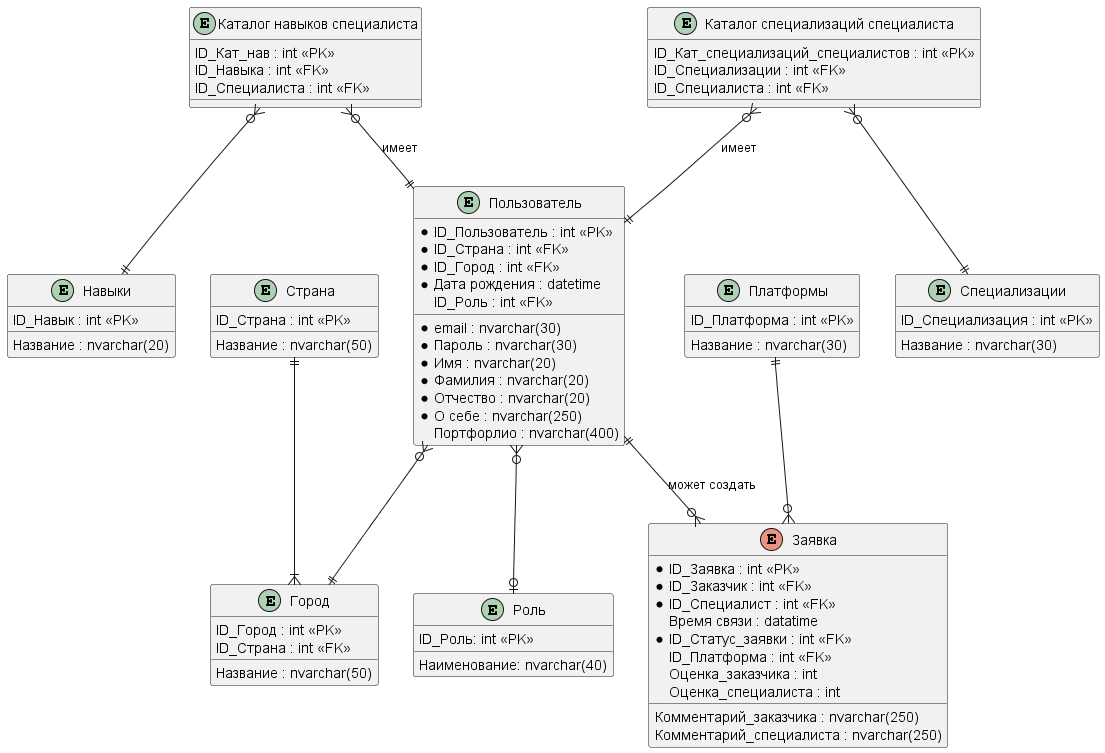

The diagram above was rendered by PlantUML. Its source (embedded in the PNG):
@startuml "erd"

entity "Навыки" as skills
{
    ID_Навык : int <<PK>>
    Название : nvarchar(20)
}

entity "Каталог навыков специалиста" as skills_cat
{
    ID_Кат_нав : int <<PK>>
    ID_Навыка : int <<FK>>
    ID_Специалиста : int <<FK>>
}

entity "Специализации" as spec_enum
{
    ID_Специализация : int <<PK>>
    Название : nvarchar(30)
}

entity "Каталог специализаций специалиста" as spec_cat
{
    ID_Кат_специализаций_специалистов : int <<PK>>
    ID_Специализации : int <<FK>>
    ID_Специалиста : int <<FK>>
}


entity "Платформы" as platf 
{
    ID_Платформа : int <<PK>>
    Название : nvarchar(30)
}

entity "Страна" as countries 
{
    ID_Страна : int <<PK>>
    Название : nvarchar(50)
}

entity "Город" as cities 
{
    ID_Город : int <<PK>>
    ID_Страна : int <<FK>>
    Название : nvarchar(50)
}

entity "Роль" as role 
{
    ID_Роль: int <<PK>>
    Наименование: nvarchar(40)
}

entity "Пользователь" as users 
{
    * ID_Пользователь : int <<PK>>
    * ID_Страна : int <<FK>>
    * ID_Город : int <<FK>>
    * email : nvarchar(30)
    * Пароль : nvarchar(30)
    * Имя : nvarchar(20)
    * Фамилия : nvarchar(20)
    * Отчество : nvarchar(20)
    * Дата рождения : datetime 
    * О себе : nvarchar(250)
    Портфорлио : nvarchar(400)
    ID_Роль : int <<FK>>
}

enum "Заявка" as request 
{
    * ID_Заявка : int <<PK>>
    * ID_Заказчик : int <<FK>>
    * ID_Специалист : int <<FK>>
    Время связи : datatime 
    * ID_Статус_заявки : int <<FK>>
    ID_Платформа : int <<FK>>
    Оценка_заказчика : int 
    Комментарий_заказчика : nvarchar(250)
    Оценка_специалиста : int 
    Комментарий_специалиста : nvarchar(250)
}

users ||--o{ request : может создать
platf ||--o{ request

skills_cat }o--|| users : имеет
skills_cat }o--|| skills

spec_cat }o--|| users : имеет
spec_cat }o--|| spec_enum

users }o--|| cities
countries ||--|{ cities

users }o--o| role

'request ||--|| appl 


@enduml